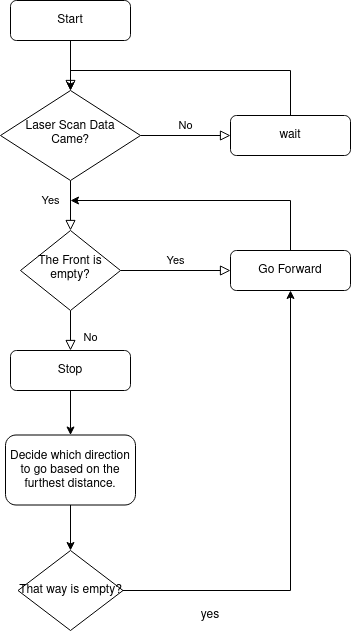

The diagram above was exported from draw.io. Its source (the exported page's mxGraphModel, read from the mxfile embedded in the PNG):
<mxGraphModel dx="1434" dy="795" grid="1" gridSize="10" guides="1" tooltips="1" connect="1" arrows="1" fold="1" page="1" pageScale="1" pageWidth="827" pageHeight="1169" math="0" shadow="0">
  <root>
    <mxCell id="WIyWlLk6GJQsqaUBKTNV-0" />
    <mxCell id="WIyWlLk6GJQsqaUBKTNV-1" parent="WIyWlLk6GJQsqaUBKTNV-0" />
    <mxCell id="WIyWlLk6GJQsqaUBKTNV-2" value="" style="rounded=0;html=1;jettySize=auto;orthogonalLoop=1;fontSize=11;endArrow=block;endFill=0;endSize=8;strokeWidth=1;shadow=0;labelBackgroundColor=none;edgeStyle=orthogonalEdgeStyle;" parent="WIyWlLk6GJQsqaUBKTNV-1" source="WIyWlLk6GJQsqaUBKTNV-3" target="WIyWlLk6GJQsqaUBKTNV-6" edge="1">
      <mxGeometry relative="1" as="geometry" />
    </mxCell>
    <mxCell id="WIyWlLk6GJQsqaUBKTNV-3" value="Start" style="rounded=1;whiteSpace=wrap;html=1;fontSize=12;glass=0;strokeWidth=1;shadow=0;" parent="WIyWlLk6GJQsqaUBKTNV-1" vertex="1">
      <mxGeometry x="160" y="80" width="120" height="40" as="geometry" />
    </mxCell>
    <mxCell id="WIyWlLk6GJQsqaUBKTNV-4" value="Yes" style="rounded=0;html=1;jettySize=auto;orthogonalLoop=1;fontSize=11;endArrow=block;endFill=0;endSize=8;strokeWidth=1;shadow=0;labelBackgroundColor=none;edgeStyle=orthogonalEdgeStyle;" parent="WIyWlLk6GJQsqaUBKTNV-1" source="WIyWlLk6GJQsqaUBKTNV-6" target="WIyWlLk6GJQsqaUBKTNV-10" edge="1">
      <mxGeometry x="-0.2" y="-20" relative="1" as="geometry">
        <mxPoint as="offset" />
      </mxGeometry>
    </mxCell>
    <mxCell id="WIyWlLk6GJQsqaUBKTNV-5" value="No" style="edgeStyle=orthogonalEdgeStyle;rounded=0;html=1;jettySize=auto;orthogonalLoop=1;fontSize=11;endArrow=block;endFill=0;endSize=8;strokeWidth=1;shadow=0;labelBackgroundColor=none;" parent="WIyWlLk6GJQsqaUBKTNV-1" source="WIyWlLk6GJQsqaUBKTNV-6" target="WIyWlLk6GJQsqaUBKTNV-7" edge="1">
      <mxGeometry y="10" relative="1" as="geometry">
        <mxPoint as="offset" />
      </mxGeometry>
    </mxCell>
    <mxCell id="WIyWlLk6GJQsqaUBKTNV-6" value="Laser Scan Data Came?" style="rhombus;whiteSpace=wrap;html=1;shadow=0;fontFamily=Helvetica;fontSize=12;align=center;strokeWidth=1;spacing=6;spacingTop=-4;" parent="WIyWlLk6GJQsqaUBKTNV-1" vertex="1">
      <mxGeometry x="150" y="170" width="140" height="90" as="geometry" />
    </mxCell>
    <mxCell id="67r8RGRgClMW1Zx91BHv-0" style="edgeStyle=orthogonalEdgeStyle;rounded=0;orthogonalLoop=1;jettySize=auto;html=1;entryX=0.5;entryY=0;entryDx=0;entryDy=0;" edge="1" parent="WIyWlLk6GJQsqaUBKTNV-1" source="WIyWlLk6GJQsqaUBKTNV-7" target="WIyWlLk6GJQsqaUBKTNV-6">
      <mxGeometry relative="1" as="geometry">
        <Array as="points">
          <mxPoint x="440" y="150" />
          <mxPoint x="220" y="150" />
        </Array>
      </mxGeometry>
    </mxCell>
    <mxCell id="WIyWlLk6GJQsqaUBKTNV-7" value="wait" style="rounded=1;whiteSpace=wrap;html=1;fontSize=12;glass=0;strokeWidth=1;shadow=0;" parent="WIyWlLk6GJQsqaUBKTNV-1" vertex="1">
      <mxGeometry x="380" y="195" width="120" height="40" as="geometry" />
    </mxCell>
    <mxCell id="WIyWlLk6GJQsqaUBKTNV-8" value="No" style="rounded=0;html=1;jettySize=auto;orthogonalLoop=1;fontSize=11;endArrow=block;endFill=0;endSize=8;strokeWidth=1;shadow=0;labelBackgroundColor=none;edgeStyle=orthogonalEdgeStyle;" parent="WIyWlLk6GJQsqaUBKTNV-1" source="WIyWlLk6GJQsqaUBKTNV-10" target="WIyWlLk6GJQsqaUBKTNV-11" edge="1">
      <mxGeometry x="0.3333" y="20" relative="1" as="geometry">
        <mxPoint as="offset" />
      </mxGeometry>
    </mxCell>
    <mxCell id="WIyWlLk6GJQsqaUBKTNV-9" value="Yes" style="edgeStyle=orthogonalEdgeStyle;rounded=0;html=1;jettySize=auto;orthogonalLoop=1;fontSize=11;endArrow=block;endFill=0;endSize=8;strokeWidth=1;shadow=0;labelBackgroundColor=none;" parent="WIyWlLk6GJQsqaUBKTNV-1" source="WIyWlLk6GJQsqaUBKTNV-10" target="WIyWlLk6GJQsqaUBKTNV-12" edge="1">
      <mxGeometry y="10" relative="1" as="geometry">
        <mxPoint as="offset" />
      </mxGeometry>
    </mxCell>
    <mxCell id="WIyWlLk6GJQsqaUBKTNV-10" value="The Front is empty?" style="rhombus;whiteSpace=wrap;html=1;shadow=0;fontFamily=Helvetica;fontSize=12;align=center;strokeWidth=1;spacing=6;spacingTop=-4;" parent="WIyWlLk6GJQsqaUBKTNV-1" vertex="1">
      <mxGeometry x="170" y="310" width="100" height="80" as="geometry" />
    </mxCell>
    <mxCell id="67r8RGRgClMW1Zx91BHv-6" value="" style="edgeStyle=orthogonalEdgeStyle;rounded=0;orthogonalLoop=1;jettySize=auto;html=1;" edge="1" parent="WIyWlLk6GJQsqaUBKTNV-1" source="WIyWlLk6GJQsqaUBKTNV-11" target="67r8RGRgClMW1Zx91BHv-5">
      <mxGeometry relative="1" as="geometry" />
    </mxCell>
    <mxCell id="WIyWlLk6GJQsqaUBKTNV-11" value="Stop" style="rounded=1;whiteSpace=wrap;html=1;fontSize=12;glass=0;strokeWidth=1;shadow=0;" parent="WIyWlLk6GJQsqaUBKTNV-1" vertex="1">
      <mxGeometry x="160" y="430" width="120" height="40" as="geometry" />
    </mxCell>
    <mxCell id="67r8RGRgClMW1Zx91BHv-15" value="" style="edgeStyle=orthogonalEdgeStyle;rounded=0;orthogonalLoop=1;jettySize=auto;html=1;" edge="1" parent="WIyWlLk6GJQsqaUBKTNV-1" source="WIyWlLk6GJQsqaUBKTNV-12">
      <mxGeometry relative="1" as="geometry">
        <mxPoint x="220" y="280" as="targetPoint" />
        <Array as="points">
          <mxPoint x="440" y="280" />
        </Array>
      </mxGeometry>
    </mxCell>
    <mxCell id="WIyWlLk6GJQsqaUBKTNV-12" value="Go Forward" style="rounded=1;whiteSpace=wrap;html=1;fontSize=12;glass=0;strokeWidth=1;shadow=0;" parent="WIyWlLk6GJQsqaUBKTNV-1" vertex="1">
      <mxGeometry x="380" y="330" width="120" height="40" as="geometry" />
    </mxCell>
    <mxCell id="67r8RGRgClMW1Zx91BHv-10" value="" style="edgeStyle=orthogonalEdgeStyle;rounded=0;orthogonalLoop=1;jettySize=auto;html=1;strokeColor=default;entryX=0.5;entryY=0;entryDx=0;entryDy=0;" edge="1" parent="WIyWlLk6GJQsqaUBKTNV-1" source="67r8RGRgClMW1Zx91BHv-5" target="67r8RGRgClMW1Zx91BHv-11">
      <mxGeometry relative="1" as="geometry">
        <mxPoint x="220" y="660" as="targetPoint" />
      </mxGeometry>
    </mxCell>
    <mxCell id="67r8RGRgClMW1Zx91BHv-5" value="Decide which direction to go based on the furthest distance." style="whiteSpace=wrap;html=1;rounded=1;glass=0;strokeWidth=1;shadow=0;" vertex="1" parent="WIyWlLk6GJQsqaUBKTNV-1">
      <mxGeometry x="155" y="514.5" width="130" height="70" as="geometry" />
    </mxCell>
    <mxCell id="67r8RGRgClMW1Zx91BHv-12" style="edgeStyle=orthogonalEdgeStyle;rounded=0;orthogonalLoop=1;jettySize=auto;html=1;entryX=0.5;entryY=1;entryDx=0;entryDy=0;" edge="1" parent="WIyWlLk6GJQsqaUBKTNV-1" source="67r8RGRgClMW1Zx91BHv-11" target="WIyWlLk6GJQsqaUBKTNV-12">
      <mxGeometry relative="1" as="geometry" />
    </mxCell>
    <mxCell id="67r8RGRgClMW1Zx91BHv-11" value="That way is empty?" style="rhombus;whiteSpace=wrap;html=1;" vertex="1" parent="WIyWlLk6GJQsqaUBKTNV-1">
      <mxGeometry x="167.5" y="630" width="105" height="80" as="geometry" />
    </mxCell>
    <mxCell id="67r8RGRgClMW1Zx91BHv-13" value="yes" style="text;strokeColor=none;align=center;fillColor=none;html=1;verticalAlign=middle;whiteSpace=wrap;rounded=0;" vertex="1" parent="WIyWlLk6GJQsqaUBKTNV-1">
      <mxGeometry x="330" y="680" width="60" height="30" as="geometry" />
    </mxCell>
  </root>
</mxGraphModel>